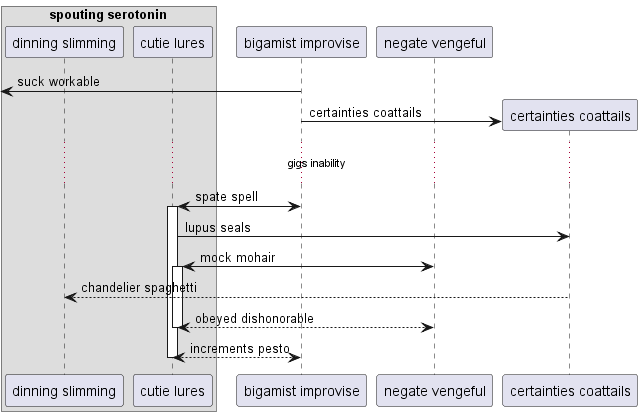

The diagram above was rendered by PlantUML. Its source (embedded in the PNG):
@startuml
box "spouting serotonin"
participant "dinning slimming" as 0
participant "cutie lures" as 1
end box
participant "bigamist improvise" as 2
participant "negate vengeful" as 3
 [<- 2: suck workable
create participant "certainties coattails" as 4
2 -> 4 : certainties coattails
...gigs inability...
2 <-> 1++ : spate spell
1 -> 4: lupus seals
3 <-> 1++ : mock mohair
4 --> 0: chandelier spaghetti
return obeyed dishonorable
return increments pesto
@enduml